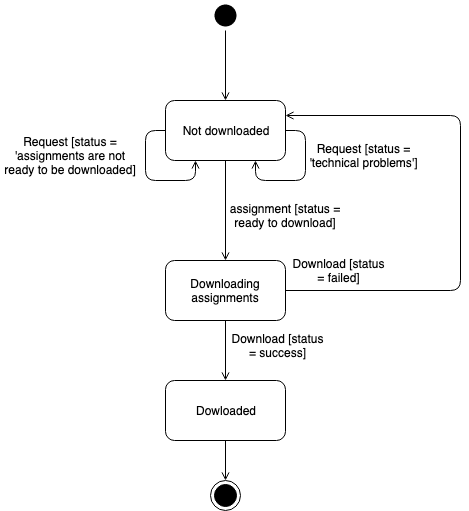

The diagram above was exported from draw.io. Its source (the exported page's mxGraphModel, read from the mxfile embedded in the PNG):
<mxGraphModel dx="932" dy="550" grid="1" gridSize="10" guides="1" tooltips="1" connect="1" arrows="1" fold="1" page="1" pageScale="1" pageWidth="827" pageHeight="1169" math="0" shadow="0">
  <root>
    <mxCell id="V6m3fJFV7Ntlr-vfGNdw-0" />
    <mxCell id="V6m3fJFV7Ntlr-vfGNdw-1" parent="V6m3fJFV7Ntlr-vfGNdw-0" />
    <mxCell id="wXUgsblccRzFgXp73RxY-2" style="edgeStyle=orthogonalEdgeStyle;rounded=1;orthogonalLoop=1;jettySize=auto;html=1;exitX=0.5;exitY=1;exitDx=0;exitDy=0;entryX=0.5;entryY=0;entryDx=0;entryDy=0;endArrow=open;endFill=0;" parent="V6m3fJFV7Ntlr-vfGNdw-1" source="wXUgsblccRzFgXp73RxY-0" target="wXUgsblccRzFgXp73RxY-1" edge="1">
      <mxGeometry relative="1" as="geometry" />
    </mxCell>
    <mxCell id="wXUgsblccRzFgXp73RxY-0" value="" style="ellipse;html=1;shape=endState;fillColor=#000000;strokeColor=none;" parent="V6m3fJFV7Ntlr-vfGNdw-1" vertex="1">
      <mxGeometry x="330" y="50" width="30" height="30" as="geometry" />
    </mxCell>
    <mxCell id="wXUgsblccRzFgXp73RxY-8" style="edgeStyle=orthogonalEdgeStyle;rounded=1;orthogonalLoop=1;jettySize=auto;html=1;exitX=0.5;exitY=1;exitDx=0;exitDy=0;entryX=0.5;entryY=0;entryDx=0;entryDy=0;endArrow=open;endFill=0;" parent="V6m3fJFV7Ntlr-vfGNdw-1" source="wXUgsblccRzFgXp73RxY-1" target="wXUgsblccRzFgXp73RxY-3" edge="1">
      <mxGeometry relative="1" as="geometry" />
    </mxCell>
    <mxCell id="wXUgsblccRzFgXp73RxY-14" style="edgeStyle=orthogonalEdgeStyle;rounded=1;orthogonalLoop=1;jettySize=auto;html=1;exitX=1;exitY=0.5;exitDx=0;exitDy=0;endArrow=open;endFill=0;entryX=0.75;entryY=1;entryDx=0;entryDy=0;" parent="V6m3fJFV7Ntlr-vfGNdw-1" source="wXUgsblccRzFgXp73RxY-1" target="wXUgsblccRzFgXp73RxY-1" edge="1">
      <mxGeometry relative="1" as="geometry">
        <mxPoint x="530" y="240" as="targetPoint" />
      </mxGeometry>
    </mxCell>
    <mxCell id="wXUgsblccRzFgXp73RxY-1" value="Not downloaded" style="rounded=1;whiteSpace=wrap;html=1;strokeColor=#000000;fillColor=none;" parent="V6m3fJFV7Ntlr-vfGNdw-1" vertex="1">
      <mxGeometry x="285" y="150" width="120" height="60" as="geometry" />
    </mxCell>
    <mxCell id="wXUgsblccRzFgXp73RxY-11" style="edgeStyle=orthogonalEdgeStyle;rounded=1;orthogonalLoop=1;jettySize=auto;html=1;exitX=0.5;exitY=1;exitDx=0;exitDy=0;endArrow=open;endFill=0;entryX=0.5;entryY=0;entryDx=0;entryDy=0;" parent="V6m3fJFV7Ntlr-vfGNdw-1" source="wXUgsblccRzFgXp73RxY-3" target="Ficvb9AExpFlIeqfKZlC-0" edge="1">
      <mxGeometry relative="1" as="geometry">
        <mxPoint x="345" y="400" as="targetPoint" />
      </mxGeometry>
    </mxCell>
    <mxCell id="wXUgsblccRzFgXp73RxY-24" style="edgeStyle=orthogonalEdgeStyle;rounded=1;orthogonalLoop=1;jettySize=auto;html=1;endArrow=open;endFill=0;entryX=1;entryY=0.25;entryDx=0;entryDy=0;" parent="V6m3fJFV7Ntlr-vfGNdw-1" source="wXUgsblccRzFgXp73RxY-3" target="wXUgsblccRzFgXp73RxY-1" edge="1">
      <mxGeometry relative="1" as="geometry">
        <mxPoint x="530" y="160" as="targetPoint" />
        <Array as="points">
          <mxPoint x="580" y="340" />
          <mxPoint x="580" y="165" />
        </Array>
      </mxGeometry>
    </mxCell>
    <mxCell id="wXUgsblccRzFgXp73RxY-3" value="Downloading assignments" style="rounded=1;whiteSpace=wrap;html=1;strokeColor=#000000;fillColor=none;" parent="V6m3fJFV7Ntlr-vfGNdw-1" vertex="1">
      <mxGeometry x="285" y="310" width="120" height="60" as="geometry" />
    </mxCell>
    <mxCell id="wXUgsblccRzFgXp73RxY-16" value="Request [status = 'technical problems']" style="text;html=1;strokeColor=none;fillColor=none;align=center;verticalAlign=middle;whiteSpace=wrap;rounded=0;" parent="V6m3fJFV7Ntlr-vfGNdw-1" vertex="1">
      <mxGeometry x="420" y="190" width="127" height="30" as="geometry" />
    </mxCell>
    <mxCell id="wXUgsblccRzFgXp73RxY-17" style="edgeStyle=orthogonalEdgeStyle;rounded=1;orthogonalLoop=1;jettySize=auto;html=1;exitX=0;exitY=0.5;exitDx=0;exitDy=0;entryX=0.25;entryY=1;entryDx=0;entryDy=0;endArrow=open;endFill=0;" parent="V6m3fJFV7Ntlr-vfGNdw-1" source="wXUgsblccRzFgXp73RxY-1" target="wXUgsblccRzFgXp73RxY-1" edge="1">
      <mxGeometry relative="1" as="geometry" />
    </mxCell>
    <mxCell id="wXUgsblccRzFgXp73RxY-19" value="assignment [status = ready to download]" style="text;html=1;strokeColor=none;fillColor=none;align=center;verticalAlign=middle;whiteSpace=wrap;rounded=0;" parent="V6m3fJFV7Ntlr-vfGNdw-1" vertex="1">
      <mxGeometry x="335" y="250" width="140" height="30" as="geometry" />
    </mxCell>
    <mxCell id="wXUgsblccRzFgXp73RxY-21" value="Request [status = 'assignments are not ready to be downloaded]" style="text;html=1;strokeColor=none;fillColor=none;align=center;verticalAlign=middle;whiteSpace=wrap;rounded=0;" parent="V6m3fJFV7Ntlr-vfGNdw-1" vertex="1">
      <mxGeometry x="120" y="182.5" width="140" height="45" as="geometry" />
    </mxCell>
    <mxCell id="wXUgsblccRzFgXp73RxY-22" value="" style="ellipse;html=1;shape=endState;fillColor=#000000;strokeColor=#000000;" parent="V6m3fJFV7Ntlr-vfGNdw-1" vertex="1">
      <mxGeometry x="330" y="530" width="30" height="30" as="geometry" />
    </mxCell>
    <mxCell id="wXUgsblccRzFgXp73RxY-25" value="Download [status = failed]" style="text;html=1;strokeColor=none;fillColor=none;align=center;verticalAlign=middle;whiteSpace=wrap;rounded=0;" parent="V6m3fJFV7Ntlr-vfGNdw-1" vertex="1">
      <mxGeometry x="410.5" y="310" width="95" height="20" as="geometry" />
    </mxCell>
    <mxCell id="wXUgsblccRzFgXp73RxY-27" value="Download [status = success]" style="text;html=1;strokeColor=none;fillColor=none;align=center;verticalAlign=middle;whiteSpace=wrap;rounded=0;" parent="V6m3fJFV7Ntlr-vfGNdw-1" vertex="1">
      <mxGeometry x="350" y="380" width="95" height="30" as="geometry" />
    </mxCell>
    <mxCell id="Ficvb9AExpFlIeqfKZlC-1" style="edgeStyle=orthogonalEdgeStyle;rounded=1;orthogonalLoop=1;jettySize=auto;html=1;exitX=0.5;exitY=1;exitDx=0;exitDy=0;entryX=0.5;entryY=0;entryDx=0;entryDy=0;endArrow=open;endFill=0;" parent="V6m3fJFV7Ntlr-vfGNdw-1" source="Ficvb9AExpFlIeqfKZlC-0" target="wXUgsblccRzFgXp73RxY-22" edge="1">
      <mxGeometry relative="1" as="geometry" />
    </mxCell>
    <mxCell id="Ficvb9AExpFlIeqfKZlC-0" value="Dowloaded" style="rounded=1;whiteSpace=wrap;html=1;strokeColor=#000000;fillColor=none;" parent="V6m3fJFV7Ntlr-vfGNdw-1" vertex="1">
      <mxGeometry x="285" y="430" width="120" height="60" as="geometry" />
    </mxCell>
  </root>
</mxGraphModel>